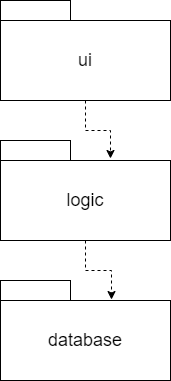

The diagram above was exported from draw.io. Its source (the exported page's mxGraphModel, read from the mxfile embedded in the PNG):
<mxGraphModel dx="1050" dy="542" grid="1" gridSize="10" guides="1" tooltips="1" connect="1" arrows="1" fold="1" page="1" pageScale="1" pageWidth="827" pageHeight="1169" math="0" shadow="0">
  <root>
    <mxCell id="0" />
    <mxCell id="1" parent="0" />
    <mxCell id="ZG1lRhgDmDmlNANB0TFD-1" value="&lt;font style=&quot;font-size: 18px;&quot;&gt;ui&lt;/font&gt;" style="rounded=0;whiteSpace=wrap;html=1;" vertex="1" parent="1">
      <mxGeometry x="90" y="140" width="170" height="80" as="geometry" />
    </mxCell>
    <mxCell id="ZG1lRhgDmDmlNANB0TFD-2" value="" style="rounded=0;whiteSpace=wrap;html=1;" vertex="1" parent="1">
      <mxGeometry x="90" y="120" width="70" height="20" as="geometry" />
    </mxCell>
    <mxCell id="ZG1lRhgDmDmlNANB0TFD-3" value="&lt;span style=&quot;font-size: 18px;&quot;&gt;logic&lt;/span&gt;" style="rounded=0;whiteSpace=wrap;html=1;" vertex="1" parent="1">
      <mxGeometry x="90" y="280" width="170" height="80" as="geometry" />
    </mxCell>
    <mxCell id="ZG1lRhgDmDmlNANB0TFD-4" value="" style="rounded=0;whiteSpace=wrap;html=1;" vertex="1" parent="1">
      <mxGeometry x="90" y="260" width="70" height="20" as="geometry" />
    </mxCell>
    <mxCell id="ZG1lRhgDmDmlNANB0TFD-5" value="&lt;span style=&quot;font-size: 18px;&quot;&gt;database&lt;/span&gt;" style="rounded=0;whiteSpace=wrap;html=1;" vertex="1" parent="1">
      <mxGeometry x="90" y="420" width="170" height="80" as="geometry" />
    </mxCell>
    <mxCell id="ZG1lRhgDmDmlNANB0TFD-6" value="" style="rounded=0;whiteSpace=wrap;html=1;" vertex="1" parent="1">
      <mxGeometry x="90" y="400" width="70" height="20" as="geometry" />
    </mxCell>
    <mxCell id="ZG1lRhgDmDmlNANB0TFD-7" style="edgeStyle=orthogonalEdgeStyle;rounded=0;orthogonalLoop=1;jettySize=auto;html=1;entryX=0.647;entryY=-0.025;entryDx=0;entryDy=0;entryPerimeter=0;dashed=1;" edge="1" parent="1" source="ZG1lRhgDmDmlNANB0TFD-1" target="ZG1lRhgDmDmlNANB0TFD-3">
      <mxGeometry relative="1" as="geometry" />
    </mxCell>
    <mxCell id="ZG1lRhgDmDmlNANB0TFD-8" style="edgeStyle=orthogonalEdgeStyle;rounded=0;orthogonalLoop=1;jettySize=auto;html=1;exitX=0.5;exitY=1;exitDx=0;exitDy=0;entryX=0.653;entryY=-0.012;entryDx=0;entryDy=0;entryPerimeter=0;dashed=1;" edge="1" parent="1" source="ZG1lRhgDmDmlNANB0TFD-3" target="ZG1lRhgDmDmlNANB0TFD-5">
      <mxGeometry relative="1" as="geometry" />
    </mxCell>
  </root>
</mxGraphModel>